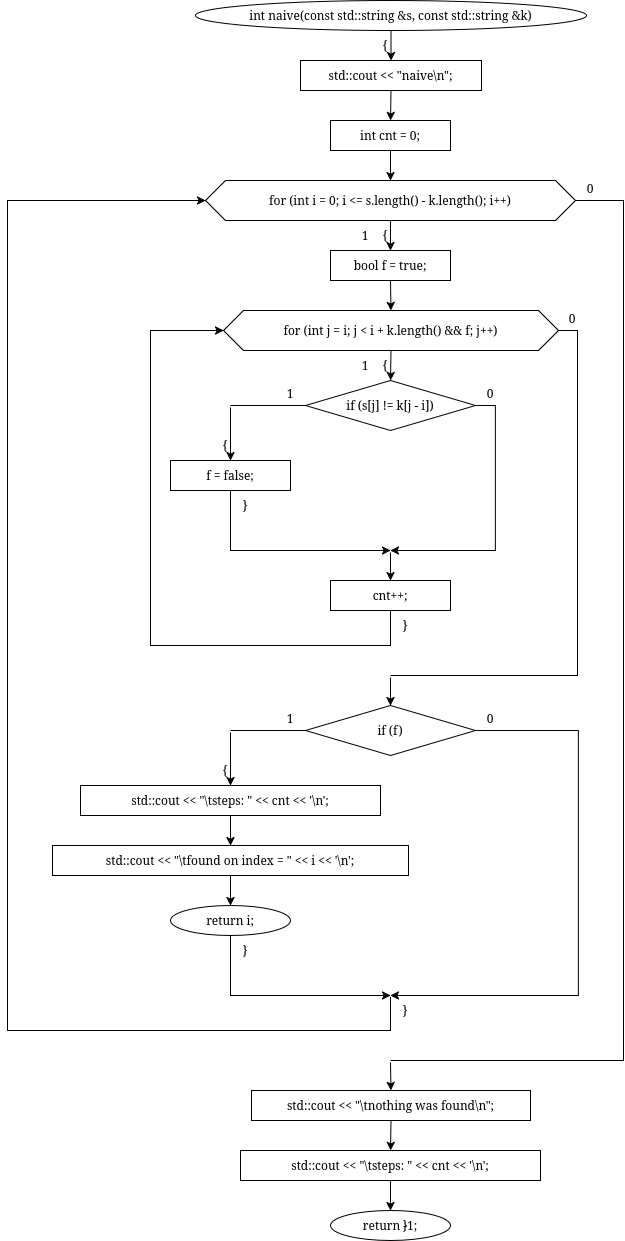

The diagram above was exported from draw.io. Its source (the exported page's mxGraphModel, read from the mxfile embedded in the PNG):
<mxGraphModel dx="1395" dy="838" grid="1" gridSize="10" guides="1" tooltips="1" connect="1" arrows="1" fold="1" page="1" pageScale="1" pageWidth="850" pageHeight="1100" math="0" shadow="0">
  <root>
    <mxCell id="0" />
    <mxCell id="1" parent="0" />
    <mxCell id="BMXrlDsuk-i44Bfak1ZP-311" parent="1" style="ellipse;whiteSpace=wrap;html=1;" value="int naive(const std::string &amp;s, const std::string &amp;k)" vertex="1">
      <mxGeometry height="30" width="391" x="845" y="490" as="geometry" />
    </mxCell>
    <mxCell id="BMXrlDsuk-i44Bfak1ZP-312" parent="1" style="text;html=1;whiteSpace=wrap;strokeColor=none;fillColor=none;align=center;verticalAlign=middle;rounded=0;" value="{" vertex="1">
      <mxGeometry height="16" width="20" x="1025" y="527" as="geometry" />
    </mxCell>
    <mxCell id="BMXrlDsuk-i44Bfak1ZP-313" parent="1" style="rounded=0;whiteSpace=wrap;html=1;" value="std::cout &lt;&lt; &quot;naive\n&quot;;" vertex="1">
      <mxGeometry height="30" width="181" x="950" y="550" as="geometry" />
    </mxCell>
    <mxCell id="BMXrlDsuk-i44Bfak1ZP-314" parent="1" style="rounded=0;whiteSpace=wrap;html=1;" value="int cnt = 0;" vertex="1">
      <mxGeometry height="30" width="120" x="980" y="610" as="geometry" />
    </mxCell>
    <mxCell id="BMXrlDsuk-i44Bfak1ZP-315" parent="1" style="shape=hexagon;perimeter=hexagonPerimeter2;whiteSpace=wrap;html=1;fixedSize=1;" value="for (int i = 0; i &lt;= s.length() - k.length(); i++)" vertex="1">
      <mxGeometry height="40" width="370" x="855" y="670" as="geometry" />
    </mxCell>
    <mxCell id="BMXrlDsuk-i44Bfak1ZP-316" parent="1" style="text;html=1;whiteSpace=wrap;strokeColor=none;fillColor=none;align=center;verticalAlign=middle;rounded=0;" value="{" vertex="1">
      <mxGeometry height="16" width="20" x="1025" y="717" as="geometry" />
    </mxCell>
    <mxCell id="BMXrlDsuk-i44Bfak1ZP-317" parent="1" style="text;html=1;whiteSpace=wrap;strokeColor=none;fillColor=none;align=center;verticalAlign=middle;rounded=0;" value="1" vertex="1">
      <mxGeometry height="16" width="20" x="1005" y="717" as="geometry" />
    </mxCell>
    <mxCell id="BMXrlDsuk-i44Bfak1ZP-318" parent="1" style="text;html=1;whiteSpace=wrap;strokeColor=none;fillColor=none;align=center;verticalAlign=middle;rounded=0;" value="0" vertex="1">
      <mxGeometry height="16" width="20" x="1230" y="670" as="geometry" />
    </mxCell>
    <mxCell id="BMXrlDsuk-i44Bfak1ZP-319" parent="1" style="rounded=0;whiteSpace=wrap;html=1;" value="bool f = true;" vertex="1">
      <mxGeometry height="30" width="120" x="980" y="740" as="geometry" />
    </mxCell>
    <mxCell id="BMXrlDsuk-i44Bfak1ZP-320" parent="1" style="shape=hexagon;perimeter=hexagonPerimeter2;whiteSpace=wrap;html=1;fixedSize=1;" value="for (int j = i; j &lt; i + k.length() &amp;&amp; f; j++)" vertex="1">
      <mxGeometry height="40" width="335" x="873" y="800" as="geometry" />
    </mxCell>
    <mxCell id="BMXrlDsuk-i44Bfak1ZP-321" parent="1" style="text;html=1;whiteSpace=wrap;strokeColor=none;fillColor=none;align=center;verticalAlign=middle;rounded=0;" value="{" vertex="1">
      <mxGeometry height="16" width="20" x="1025" y="847" as="geometry" />
    </mxCell>
    <mxCell id="BMXrlDsuk-i44Bfak1ZP-322" parent="1" style="text;html=1;whiteSpace=wrap;strokeColor=none;fillColor=none;align=center;verticalAlign=middle;rounded=0;" value="1" vertex="1">
      <mxGeometry height="16" width="20" x="1005" y="847" as="geometry" />
    </mxCell>
    <mxCell id="BMXrlDsuk-i44Bfak1ZP-323" parent="1" style="text;html=1;whiteSpace=wrap;strokeColor=none;fillColor=none;align=center;verticalAlign=middle;rounded=0;" value="0" vertex="1">
      <mxGeometry height="16" width="20" x="1212" y="800" as="geometry" />
    </mxCell>
    <mxCell id="BMXrlDsuk-i44Bfak1ZP-324" parent="1" style="rhombus;whiteSpace=wrap;html=1;" value="if (s[j] != k[j - i])" vertex="1">
      <mxGeometry height="50" width="170" x="955" y="870" as="geometry" />
    </mxCell>
    <mxCell id="BMXrlDsuk-i44Bfak1ZP-325" parent="1" style="text;html=1;whiteSpace=wrap;strokeColor=none;fillColor=none;align=center;verticalAlign=middle;rounded=0;" value="1" vertex="1">
      <mxGeometry height="16" width="20" x="930" y="875" as="geometry" />
    </mxCell>
    <mxCell id="BMXrlDsuk-i44Bfak1ZP-326" parent="1" style="text;html=1;whiteSpace=wrap;strokeColor=none;fillColor=none;align=center;verticalAlign=middle;rounded=0;" value="0" vertex="1">
      <mxGeometry height="16" width="20" x="1130" y="875" as="geometry" />
    </mxCell>
    <mxCell id="BMXrlDsuk-i44Bfak1ZP-327" parent="1" style="text;html=1;whiteSpace=wrap;strokeColor=none;fillColor=none;align=center;verticalAlign=middle;rounded=0;" value="{" vertex="1">
      <mxGeometry height="16" width="20" x="865" y="927" as="geometry" />
    </mxCell>
    <mxCell id="BMXrlDsuk-i44Bfak1ZP-328" parent="1" style="rounded=0;whiteSpace=wrap;html=1;fillColor=none;strokeColor=none;" value="" vertex="1">
      <mxGeometry height="2" width="2" x="879" y="895" as="geometry" />
    </mxCell>
    <mxCell id="BMXrlDsuk-i44Bfak1ZP-329" parent="1" style="rounded=0;whiteSpace=wrap;html=1;" value="f = false;" vertex="1">
      <mxGeometry height="30" width="120" x="820" y="950" as="geometry" />
    </mxCell>
    <mxCell id="BMXrlDsuk-i44Bfak1ZP-330" parent="1" style="text;html=1;whiteSpace=wrap;strokeColor=none;fillColor=none;align=center;verticalAlign=middle;rounded=0;" value="}" vertex="1">
      <mxGeometry height="16" width="20" x="885" y="987" as="geometry" />
    </mxCell>
    <mxCell id="BMXrlDsuk-i44Bfak1ZP-331" parent="1" style="rounded=0;whiteSpace=wrap;html=1;fillColor=none;strokeColor=none;" value="" vertex="1">
      <mxGeometry height="2" width="2" x="1039" y="1040" as="geometry" />
    </mxCell>
    <mxCell id="BMXrlDsuk-i44Bfak1ZP-332" parent="1" style="rounded=0;whiteSpace=wrap;html=1;" value="cnt++;" vertex="1">
      <mxGeometry height="30" width="120" x="980" y="1070" as="geometry" />
    </mxCell>
    <mxCell id="BMXrlDsuk-i44Bfak1ZP-333" parent="1" style="text;html=1;whiteSpace=wrap;strokeColor=none;fillColor=none;align=center;verticalAlign=middle;rounded=0;" value="}" vertex="1">
      <mxGeometry height="16" width="20" x="1045" y="1107" as="geometry" />
    </mxCell>
    <mxCell id="BMXrlDsuk-i44Bfak1ZP-334" parent="1" style="rounded=0;whiteSpace=wrap;html=1;fillColor=none;strokeColor=none;" value="" vertex="1">
      <mxGeometry height="2" width="2" x="1039" y="1165" as="geometry" />
    </mxCell>
    <mxCell id="BMXrlDsuk-i44Bfak1ZP-335" parent="1" style="rhombus;whiteSpace=wrap;html=1;" value="if (f)" vertex="1">
      <mxGeometry height="50" width="170" x="955" y="1195" as="geometry" />
    </mxCell>
    <mxCell id="BMXrlDsuk-i44Bfak1ZP-336" parent="1" style="text;html=1;whiteSpace=wrap;strokeColor=none;fillColor=none;align=center;verticalAlign=middle;rounded=0;" value="1" vertex="1">
      <mxGeometry height="16" width="20" x="930" y="1200" as="geometry" />
    </mxCell>
    <mxCell id="BMXrlDsuk-i44Bfak1ZP-337" parent="1" style="text;html=1;whiteSpace=wrap;strokeColor=none;fillColor=none;align=center;verticalAlign=middle;rounded=0;" value="0" vertex="1">
      <mxGeometry height="16" width="20" x="1130" y="1200" as="geometry" />
    </mxCell>
    <mxCell id="BMXrlDsuk-i44Bfak1ZP-338" parent="1" style="text;html=1;whiteSpace=wrap;strokeColor=none;fillColor=none;align=center;verticalAlign=middle;rounded=0;" value="{" vertex="1">
      <mxGeometry height="16" width="20" x="865" y="1252" as="geometry" />
    </mxCell>
    <mxCell id="BMXrlDsuk-i44Bfak1ZP-339" parent="1" style="rounded=0;whiteSpace=wrap;html=1;fillColor=none;strokeColor=none;" value="" vertex="1">
      <mxGeometry height="2" width="2" x="879" y="1220" as="geometry" />
    </mxCell>
    <mxCell id="BMXrlDsuk-i44Bfak1ZP-340" parent="1" style="rounded=0;whiteSpace=wrap;html=1;" value="std::cout &lt;&lt; &quot;\tsteps: &quot; &lt;&lt; cnt &lt;&lt; '\n';" vertex="1">
      <mxGeometry height="30" width="300" x="730" y="1275" as="geometry" />
    </mxCell>
    <mxCell id="BMXrlDsuk-i44Bfak1ZP-341" parent="1" style="rounded=0;whiteSpace=wrap;html=1;" value="std::cout &lt;&lt; &quot;\tfound on index = &quot; &lt;&lt; i &lt;&lt; '\n';" vertex="1">
      <mxGeometry height="30" width="356" x="702" y="1335" as="geometry" />
    </mxCell>
    <mxCell id="BMXrlDsuk-i44Bfak1ZP-342" parent="1" style="ellipse;whiteSpace=wrap;html=1;" value="return i;" vertex="1">
      <mxGeometry height="30" width="120" x="820" y="1395" as="geometry" />
    </mxCell>
    <mxCell id="BMXrlDsuk-i44Bfak1ZP-343" parent="1" style="text;html=1;whiteSpace=wrap;strokeColor=none;fillColor=none;align=center;verticalAlign=middle;rounded=0;" value="}" vertex="1">
      <mxGeometry height="16" width="20" x="885" y="1432" as="geometry" />
    </mxCell>
    <mxCell id="BMXrlDsuk-i44Bfak1ZP-344" parent="1" style="rounded=0;whiteSpace=wrap;html=1;fillColor=none;strokeColor=none;" value="" vertex="1">
      <mxGeometry height="2" width="2" x="1039" y="1485" as="geometry" />
    </mxCell>
    <mxCell id="BMXrlDsuk-i44Bfak1ZP-345" parent="1" style="text;html=1;whiteSpace=wrap;strokeColor=none;fillColor=none;align=center;verticalAlign=middle;rounded=0;" value="}" vertex="1">
      <mxGeometry height="16" width="20" x="1045" y="1492" as="geometry" />
    </mxCell>
    <mxCell id="BMXrlDsuk-i44Bfak1ZP-346" parent="1" style="rounded=0;whiteSpace=wrap;html=1;fillColor=none;strokeColor=none;" value="" vertex="1">
      <mxGeometry height="2" width="2" x="1039" y="1550" as="geometry" />
    </mxCell>
    <mxCell id="BMXrlDsuk-i44Bfak1ZP-347" parent="1" style="rounded=0;whiteSpace=wrap;html=1;" value="std::cout &lt;&lt; &quot;\tnothing was found\n&quot;;" vertex="1">
      <mxGeometry height="30" width="279" x="901" y="1580" as="geometry" />
    </mxCell>
    <mxCell id="BMXrlDsuk-i44Bfak1ZP-348" parent="1" style="rounded=0;whiteSpace=wrap;html=1;" value="std::cout &lt;&lt; &quot;\tsteps: &quot; &lt;&lt; cnt &lt;&lt; '\n';" vertex="1">
      <mxGeometry height="30" width="300" x="890" y="1640" as="geometry" />
    </mxCell>
    <mxCell id="BMXrlDsuk-i44Bfak1ZP-349" parent="1" style="ellipse;whiteSpace=wrap;html=1;" value="return -1;" vertex="1">
      <mxGeometry height="30" width="120" x="980" y="1700" as="geometry" />
    </mxCell>
    <mxCell id="BMXrlDsuk-i44Bfak1ZP-350" parent="1" style="text;html=1;whiteSpace=wrap;strokeColor=none;fillColor=none;align=center;verticalAlign=middle;rounded=0;" value="}" vertex="1">
      <mxGeometry height="16" width="20" x="1045" y="1707" as="geometry" />
    </mxCell>
    <mxCell id="BMXrlDsuk-i44Bfak1ZP-351" edge="1" parent="1" source="BMXrlDsuk-i44Bfak1ZP-311" style="endArrow=classic;html=1;rounded=0;exitX=0.5;exitY=1;exitDx=0;exitDy=0;entryX=0.5;entryY=0;entryDx=0;entryDy=0;" target="BMXrlDsuk-i44Bfak1ZP-313" value="">
      <mxGeometry relative="1" as="geometry" />
    </mxCell>
    <mxCell id="BMXrlDsuk-i44Bfak1ZP-352" edge="1" parent="1" source="BMXrlDsuk-i44Bfak1ZP-313" style="endArrow=classic;html=1;rounded=0;exitX=0.5;exitY=1;exitDx=0;exitDy=0;entryX=0.5;entryY=0;entryDx=0;entryDy=0;" target="BMXrlDsuk-i44Bfak1ZP-314" value="">
      <mxGeometry relative="1" as="geometry" />
    </mxCell>
    <mxCell id="BMXrlDsuk-i44Bfak1ZP-353" edge="1" parent="1" source="BMXrlDsuk-i44Bfak1ZP-314" style="endArrow=classic;html=1;rounded=0;exitX=0.5;exitY=1;exitDx=0;exitDy=0;entryX=0.5;entryY=0;entryDx=0;entryDy=0;" target="BMXrlDsuk-i44Bfak1ZP-315" value="">
      <mxGeometry relative="1" as="geometry" />
    </mxCell>
    <mxCell id="BMXrlDsuk-i44Bfak1ZP-354" edge="1" parent="1" source="BMXrlDsuk-i44Bfak1ZP-315" style="endArrow=classic;html=1;rounded=0;exitX=0.5;exitY=1;exitDx=0;exitDy=0;entryX=0.5;entryY=0;entryDx=0;entryDy=0;" target="BMXrlDsuk-i44Bfak1ZP-319" value="">
      <mxGeometry relative="1" as="geometry" />
    </mxCell>
    <mxCell id="BMXrlDsuk-i44Bfak1ZP-355" edge="1" parent="1" source="BMXrlDsuk-i44Bfak1ZP-319" style="endArrow=classic;html=1;rounded=0;exitX=0.5;exitY=1;exitDx=0;exitDy=0;entryX=0.5;entryY=0;entryDx=0;entryDy=0;" target="BMXrlDsuk-i44Bfak1ZP-320" value="">
      <mxGeometry relative="1" as="geometry" />
    </mxCell>
    <mxCell id="BMXrlDsuk-i44Bfak1ZP-356" edge="1" parent="1" source="BMXrlDsuk-i44Bfak1ZP-320" style="endArrow=classic;html=1;rounded=0;exitX=0.5;exitY=1;exitDx=0;exitDy=0;entryX=0.5;entryY=0;entryDx=0;entryDy=0;" target="BMXrlDsuk-i44Bfak1ZP-324" value="">
      <mxGeometry relative="1" as="geometry" />
    </mxCell>
    <mxCell id="BMXrlDsuk-i44Bfak1ZP-357" edge="1" parent="1" source="BMXrlDsuk-i44Bfak1ZP-324" style="endArrow=none;html=1;rounded=0;exitX=0;exitY=0.5;exitDx=0;exitDy=0;entryX=0.5;entryY=0;entryDx=0;entryDy=0;" target="BMXrlDsuk-i44Bfak1ZP-328" value="">
      <mxGeometry relative="1" as="geometry">
        <Array as="points">
          <mxPoint x="955" y="895" />
          <mxPoint x="880" y="895" />
        </Array>
      </mxGeometry>
    </mxCell>
    <mxCell id="BMXrlDsuk-i44Bfak1ZP-358" edge="1" parent="1" source="BMXrlDsuk-i44Bfak1ZP-328" style="endArrow=classic;html=1;rounded=0;exitX=0.5;exitY=1;exitDx=0;exitDy=0;entryX=0.5;entryY=0;entryDx=0;entryDy=0;" target="BMXrlDsuk-i44Bfak1ZP-329" value="">
      <mxGeometry relative="1" as="geometry" />
    </mxCell>
    <mxCell id="BMXrlDsuk-i44Bfak1ZP-359" edge="1" parent="1" source="BMXrlDsuk-i44Bfak1ZP-329" style="endArrow=classic;html=1;rounded=0;exitX=0.5;exitY=1;exitDx=0;exitDy=0;entryX=0.5;entryY=0;entryDx=0;entryDy=0;" target="BMXrlDsuk-i44Bfak1ZP-331" value="">
      <mxGeometry relative="1" as="geometry">
        <Array as="points">
          <mxPoint x="880" y="1010" />
          <mxPoint x="880" y="1040" />
          <mxPoint x="1040" y="1040" />
        </Array>
      </mxGeometry>
    </mxCell>
    <mxCell id="BMXrlDsuk-i44Bfak1ZP-360" edge="1" parent="1" source="BMXrlDsuk-i44Bfak1ZP-324" style="endArrow=classic;html=1;rounded=0;exitX=1;exitY=0.5;exitDx=0;exitDy=0;entryX=0.5;entryY=0;entryDx=0;entryDy=0;" target="BMXrlDsuk-i44Bfak1ZP-331" value="">
      <mxGeometry relative="1" as="geometry">
        <Array as="points">
          <mxPoint x="1145" y="895" />
          <mxPoint x="1145" y="1040" />
          <mxPoint x="1040" y="1040" />
        </Array>
      </mxGeometry>
    </mxCell>
    <mxCell id="BMXrlDsuk-i44Bfak1ZP-361" edge="1" parent="1" source="BMXrlDsuk-i44Bfak1ZP-331" style="endArrow=classic;html=1;rounded=0;exitX=0.5;exitY=1;exitDx=0;exitDy=0;entryX=0.5;entryY=0;entryDx=0;entryDy=0;" target="BMXrlDsuk-i44Bfak1ZP-332" value="">
      <mxGeometry relative="1" as="geometry" />
    </mxCell>
    <mxCell id="BMXrlDsuk-i44Bfak1ZP-362" edge="1" parent="1" source="BMXrlDsuk-i44Bfak1ZP-332" style="endArrow=classic;html=1;rounded=0;exitX=0.5;exitY=1;exitDx=0;exitDy=0;entryX=0;entryY=0.5;entryDx=0;entryDy=0;" target="BMXrlDsuk-i44Bfak1ZP-320" value="">
      <mxGeometry relative="1" as="geometry">
        <Array as="points">
          <mxPoint x="1040" y="1135" />
          <mxPoint x="800" y="1135" />
          <mxPoint x="800" y="820" />
        </Array>
      </mxGeometry>
    </mxCell>
    <mxCell id="BMXrlDsuk-i44Bfak1ZP-363" edge="1" parent="1" source="BMXrlDsuk-i44Bfak1ZP-320" style="endArrow=none;html=1;rounded=0;exitX=1;exitY=0.5;exitDx=0;exitDy=0;entryX=0.5;entryY=0;entryDx=0;entryDy=0;" target="BMXrlDsuk-i44Bfak1ZP-334" value="">
      <mxGeometry relative="1" as="geometry">
        <Array as="points">
          <mxPoint x="1227" y="820" />
          <mxPoint x="1227" y="1165" />
          <mxPoint x="1040" y="1165" />
        </Array>
      </mxGeometry>
    </mxCell>
    <mxCell id="BMXrlDsuk-i44Bfak1ZP-364" edge="1" parent="1" source="BMXrlDsuk-i44Bfak1ZP-334" style="endArrow=classic;html=1;rounded=0;exitX=0.5;exitY=1;exitDx=0;exitDy=0;entryX=0.5;entryY=0;entryDx=0;entryDy=0;" target="BMXrlDsuk-i44Bfak1ZP-335" value="">
      <mxGeometry relative="1" as="geometry" />
    </mxCell>
    <mxCell id="BMXrlDsuk-i44Bfak1ZP-365" edge="1" parent="1" source="BMXrlDsuk-i44Bfak1ZP-335" style="endArrow=none;html=1;rounded=0;exitX=0;exitY=0.5;exitDx=0;exitDy=0;entryX=0.5;entryY=0;entryDx=0;entryDy=0;" target="BMXrlDsuk-i44Bfak1ZP-339" value="">
      <mxGeometry relative="1" as="geometry">
        <Array as="points">
          <mxPoint x="955" y="1220" />
          <mxPoint x="880" y="1220" />
        </Array>
      </mxGeometry>
    </mxCell>
    <mxCell id="BMXrlDsuk-i44Bfak1ZP-366" edge="1" parent="1" source="BMXrlDsuk-i44Bfak1ZP-339" style="endArrow=classic;html=1;rounded=0;exitX=0.5;exitY=1;exitDx=0;exitDy=0;entryX=0.5;entryY=0;entryDx=0;entryDy=0;" target="BMXrlDsuk-i44Bfak1ZP-340" value="">
      <mxGeometry relative="1" as="geometry" />
    </mxCell>
    <mxCell id="BMXrlDsuk-i44Bfak1ZP-367" edge="1" parent="1" source="BMXrlDsuk-i44Bfak1ZP-340" style="endArrow=classic;html=1;rounded=0;exitX=0.5;exitY=1;exitDx=0;exitDy=0;entryX=0.5;entryY=0;entryDx=0;entryDy=0;" target="BMXrlDsuk-i44Bfak1ZP-341" value="">
      <mxGeometry relative="1" as="geometry" />
    </mxCell>
    <mxCell id="BMXrlDsuk-i44Bfak1ZP-368" edge="1" parent="1" source="BMXrlDsuk-i44Bfak1ZP-341" style="endArrow=classic;html=1;rounded=0;exitX=0.5;exitY=1;exitDx=0;exitDy=0;entryX=0.5;entryY=0;entryDx=0;entryDy=0;" target="BMXrlDsuk-i44Bfak1ZP-342" value="">
      <mxGeometry relative="1" as="geometry" />
    </mxCell>
    <mxCell id="BMXrlDsuk-i44Bfak1ZP-369" edge="1" parent="1" source="BMXrlDsuk-i44Bfak1ZP-342" style="endArrow=classic;html=1;rounded=0;exitX=0.5;exitY=1;exitDx=0;exitDy=0;entryX=0.5;entryY=0;entryDx=0;entryDy=0;" target="BMXrlDsuk-i44Bfak1ZP-344" value="">
      <mxGeometry relative="1" as="geometry">
        <Array as="points">
          <mxPoint x="880" y="1455" />
          <mxPoint x="880" y="1485" />
          <mxPoint x="1040" y="1485" />
        </Array>
      </mxGeometry>
    </mxCell>
    <mxCell id="BMXrlDsuk-i44Bfak1ZP-370" edge="1" parent="1" source="BMXrlDsuk-i44Bfak1ZP-335" style="endArrow=classic;html=1;rounded=0;exitX=1;exitY=0.5;exitDx=0;exitDy=0;entryX=0.5;entryY=0;entryDx=0;entryDy=0;" target="BMXrlDsuk-i44Bfak1ZP-344" value="">
      <mxGeometry relative="1" as="geometry">
        <Array as="points">
          <mxPoint x="1228" y="1220" />
          <mxPoint x="1228" y="1485" />
          <mxPoint x="1040" y="1485" />
        </Array>
      </mxGeometry>
    </mxCell>
    <mxCell id="BMXrlDsuk-i44Bfak1ZP-371" edge="1" parent="1" source="BMXrlDsuk-i44Bfak1ZP-344" style="endArrow=classic;html=1;rounded=0;exitX=0.5;exitY=1;exitDx=0;exitDy=0;entryX=0;entryY=0.5;entryDx=0;entryDy=0;" target="BMXrlDsuk-i44Bfak1ZP-315" value="">
      <mxGeometry relative="1" as="geometry">
        <Array as="points">
          <mxPoint x="1040" y="1520" />
          <mxPoint x="657" y="1520" />
          <mxPoint x="657" y="690" />
        </Array>
      </mxGeometry>
    </mxCell>
    <mxCell id="BMXrlDsuk-i44Bfak1ZP-372" edge="1" parent="1" source="BMXrlDsuk-i44Bfak1ZP-315" style="endArrow=none;html=1;rounded=0;exitX=1;exitY=0.5;exitDx=0;exitDy=0;entryX=0.5;entryY=0;entryDx=0;entryDy=0;" target="BMXrlDsuk-i44Bfak1ZP-346" value="">
      <mxGeometry relative="1" as="geometry">
        <Array as="points">
          <mxPoint x="1273" y="690" />
          <mxPoint x="1273" y="1550" />
          <mxPoint x="1040" y="1550" />
        </Array>
      </mxGeometry>
    </mxCell>
    <mxCell id="BMXrlDsuk-i44Bfak1ZP-373" edge="1" parent="1" source="BMXrlDsuk-i44Bfak1ZP-346" style="endArrow=classic;html=1;rounded=0;exitX=0.5;exitY=1;exitDx=0;exitDy=0;entryX=0.5;entryY=0;entryDx=0;entryDy=0;" target="BMXrlDsuk-i44Bfak1ZP-347" value="">
      <mxGeometry relative="1" as="geometry" />
    </mxCell>
    <mxCell id="BMXrlDsuk-i44Bfak1ZP-374" edge="1" parent="1" source="BMXrlDsuk-i44Bfak1ZP-347" style="endArrow=classic;html=1;rounded=0;exitX=0.5;exitY=1;exitDx=0;exitDy=0;entryX=0.5;entryY=0;entryDx=0;entryDy=0;" target="BMXrlDsuk-i44Bfak1ZP-348" value="">
      <mxGeometry relative="1" as="geometry" />
    </mxCell>
    <mxCell id="BMXrlDsuk-i44Bfak1ZP-375" edge="1" parent="1" source="BMXrlDsuk-i44Bfak1ZP-348" style="endArrow=classic;html=1;rounded=0;exitX=0.5;exitY=1;exitDx=0;exitDy=0;entryX=0.5;entryY=0;entryDx=0;entryDy=0;" target="BMXrlDsuk-i44Bfak1ZP-349" value="">
      <mxGeometry relative="1" as="geometry" />
    </mxCell>
  </root>
</mxGraphModel>